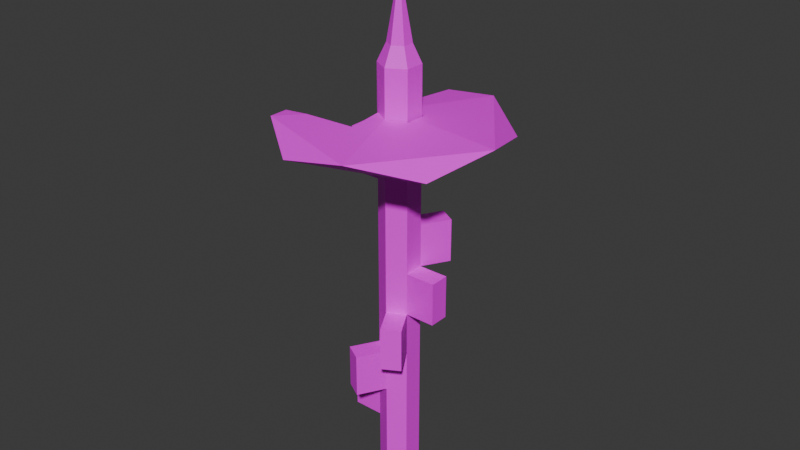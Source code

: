 # Source: pole.blend  (saved by Blender 4.0.36; exported with 4.5.12 LTS)
import bpy
from mathutils import Matrix  # noqa: F401  (used for matrix-valued properties, if any)

bpy.ops.wm.read_factory_settings(use_empty=True)
scene = bpy.context.scene
scene.name = 'Scene'

# ---- collections
col_collection = bpy.data.collections.new('Collection'); scene.collection.children.link(col_collection)

# ---- images (referenced by path relative to the original .blend; pixels are not part of the script)
import os
ASSET_DIR = os.environ.get("B2B_ASSET_DIR", "")  # directory of the original .blend (textures are referenced by path, not embedded)
HERE = os.path.dirname(os.path.abspath(__file__))  # packed textures are extracted next to this script under _unpacked/

def load_image(name, relpath, width, height, colorspace="sRGB"):
    """Load a texture the original file referenced (path relative to the .blend, or extracted next to this script)."""
    p = next((c for c in (os.path.join(HERE, relpath), os.path.join(ASSET_DIR, relpath)) if relpath and os.path.exists(c)), "")
    if p:
        img = bpy.data.images.load(p, check_existing=True)
        img.name = name
    else:  # same state as the original file: an image datablock whose file is absent (Cycles renders it pink)
        img = bpy.data.images.new(name, width, height)
        img.source = "FILE"
        img.filepath = "//" + (relpath or name)
    img.colorspace_settings.name = colorspace
    return img
img_shed_texture_png = load_image('Shed_Texture.png', 'Shed_Texture.png', 1024, 1024, 'sRGB')

# ---- materials (node trees are filled in below, after node groups)
mat_material_001 = bpy.data.materials.new('Material.001')
mat_material_001.use_transparent_shadow = False
mat_material_002 = bpy.data.materials.new('Material.002')
mat_material_002.use_transparent_shadow = False

# ---- material node trees
mat_material_001.use_nodes = True; mat_material_001.node_tree.nodes.clear()
_N = mat_material_001.node_tree.nodes; _L = mat_material_001.node_tree.links
n0 = _N.new('ShaderNodeBsdfPrincipled'); n0.name = 'Principled BSDF'; n0.location = (10, 300)
n0.inputs[3].default_value = 1.45
n1 = _N.new('ShaderNodeOutputMaterial'); n1.name = 'Material Output'; n1.location = (300, 300)
n2 = _N.new('ShaderNodeTexImage'); n2.name = 'Image Texture'; n2.location = (-280, 280)
n2.image = img_shed_texture_png
_L.new(n0.outputs[0], n1.inputs[0])
_L.new(n2.outputs[0], n0.inputs[0])
n1.is_active_output = True
mat_material_002.use_nodes = True; mat_material_002.node_tree.nodes.clear()
_N = mat_material_002.node_tree.nodes; _L = mat_material_002.node_tree.links
n0 = _N.new('ShaderNodeBsdfPrincipled'); n0.name = 'Principled BSDF'; n0.location = (10, 300)
n0.inputs[3].default_value = 1.45
n1 = _N.new('ShaderNodeOutputMaterial'); n1.name = 'Material Output'; n1.location = (300, 300)
n2 = _N.new('ShaderNodeTexImage'); n2.name = 'Image Texture'; n2.location = (-280, 280)
n2.image = img_shed_texture_png
_L.new(n0.outputs[0], n1.inputs[0])
_L.new(n2.outputs[0], n0.inputs[0])
n1.is_active_output = True

# ---- world
world_world = bpy.data.worlds.new('World'); scene.world = world_world
world_world.use_nodes = True; world_world.node_tree.nodes.clear()
_N = world_world.node_tree.nodes; _L = world_world.node_tree.links
n0 = _N.new('ShaderNodeOutputWorld'); n0.name = 'World Output'; n0.location = (300, 300)
n1 = _N.new('ShaderNodeBackground'); n1.name = 'Background'; n1.location = (10, 300)
n1.inputs[0].default_value = (0.05088, 0.05088, 0.05088, 1.0)
_L.new(n1.outputs[0], n0.inputs[0])
n0.is_active_output = True
world_world.color = (0.05088, 0.05088, 0.05088)
world_world.use_sun_shadow = False
world_world.sun_shadow_jitter_overblur = 0.0

# ---- meshes
me_cylinder = bpy.data.meshes.new('Cylinder')
me_cylinder.from_pydata([(0.0, 1.0, -1.0), (0.0, 1.0, 1.0), (0.866, 0.5, -1.0), (0.866, 0.5, 1.0), (0.866, -0.5, -1.0), (0.866, -0.5, 1.0), (0.0, -1.0, -1.0), (0.0, -1.0, 1.0), (-0.866, -0.5, -1.0), (-0.866, -0.5, 1.0), (-0.866, 0.5, -1.0), (-0.866, 0.5, 1.0), (0.5044, 0.2912, 1.082), (0.0, 0.5824, 1.082), (0.5044, -0.2912, 1.082), (0.0, -0.5824, 1.082), (-0.5044, -0.2912, 1.082), (-0.5044, 0.2912, 1.082), (0.1992, 0.115, 1.267), (0.0, 0.23, 1.267), (0.1992, -0.115, 1.267), (0.0, -0.23, 1.267), (-0.1992, -0.115, 1.267), (-0.1992, 0.115, 1.267), (0.3983, 0.23, 1.444), (0.0, 0.4599, 1.444), (0.3983, -0.23, 1.444), (0.0, -0.4599, 1.444), (-0.3983, -0.23, 1.444), (-0.3983, 0.23, 1.444), (0.143, 0.08259, 1.564), (0.0, 0.1652, 1.564), (0.143, -0.08259, 1.564), (0.0, -0.1652, 1.564), (-0.143, -0.08259, 1.564), (-0.143, 0.08259, 1.564), (0.0, 1.0, -0.9096), (0.0, 1.0, -0.7096), (0.0, 1.0, -0.5096), (0.0, 1.0, -0.3096), (0.0, 1.0, -0.1096), (0.0, 1.0, 0.09038), (0.0, 1.0, 0.2904), (0.0, 1.0, 0.4904), (0.0, 1.0, 0.6904), (0.866, 0.5, 0.6904), (0.866, 0.5, 0.4904), (0.866, 0.5, 0.2904), (0.866, 0.5, 0.09038), (0.866, 0.5, -0.1096), (0.866, 0.5, -0.3096), (0.866, 0.5, -0.5096), (0.866, 0.5, -0.7096), (0.866, 0.5, -0.9096), (0.866, -0.5, 0.6904), (0.866, -0.5, 0.4904), (0.866, -0.5, 0.2904), (0.866, -0.5, 0.09038), (0.866, -0.5, -0.1096), (0.866, -0.5, -0.3096), (0.866, -0.5, -0.5096), (0.866, -0.5, -0.7096), (0.866, -0.5, -0.9096), (0.0, -1.0, 0.6904), (0.0, -1.0, 0.4904), (0.0, -1.0, 0.2904), (0.0, -1.0, 0.09038), (0.0, -1.0, -0.1096), (0.0, -1.0, -0.3096), (0.0, -1.0, -0.5096), (0.0, -1.0, -0.7096), (0.0, -1.0, -0.9096), (-0.866, -0.5, 0.6904), (-0.866, -0.5, 0.4904), (-0.866, -0.5, 0.2904), (-0.866, -0.5, 0.09038), (-0.866, -0.5, -0.1096), (-0.866, -0.5, -0.3096), (-0.866, -0.5, -0.5096), (-0.866, -0.5, -0.7096), (-0.866, -0.5, -0.9096), (-0.866, 0.5, 0.6904), (-0.866, 0.5, 0.4904), (-0.866, 0.5, 0.2904), (-0.866, 0.5, 0.09038), (-0.866, 0.5, -0.1096), (-0.866, 0.5, -0.3096), (-0.866, 0.5, -0.5096), (-0.866, 0.5, -0.7096), (-0.866, 0.5, -0.9096), (-1.63, 1.823, -0.9096), (-1.63, 1.823, -0.7096), (-0.7638, 2.323, -0.7096), (-0.7638, 2.323, -0.9096), (-1.63, 1.823, 0.2904), (-1.63, 1.823, 0.4904), (-0.7638, 2.323, 0.4904), (-0.7638, 2.323, 0.2904), (-2.394, -0.5, -0.7096), (-2.394, -0.5, -0.5096), (-2.394, 0.5, -0.5096), (-2.394, 0.5, -0.7096), (-2.394, -0.5, 0.4904), (-2.394, -0.5, 0.6904), (-2.394, 0.5, 0.6904), (-2.394, 0.5, 0.4904), (-0.7638, -2.323, -0.5096), (-0.7638, -2.323, -0.3096), (-1.63, -1.823, -0.3096), (-1.63, -1.823, -0.5096), (1.63, -1.823, -0.3096), (1.63, -1.823, -0.1096), (0.7638, -2.323, -0.1096), (0.7638, -2.323, -0.3096), (2.394, 0.5, -0.1096), (2.394, 0.5, 0.09038), (2.394, -0.5, 0.09038), (2.394, -0.5, -0.1096), (0.7638, 2.323, 0.09038), (0.7638, 2.323, 0.2904), (1.63, 1.823, 0.2904), (1.63, 1.823, 0.09038)], [], [(44, 1, 3, 45), (45, 3, 5, 54), (54, 5, 7, 63), (63, 7, 9, 72), (9, 7, 15, 16), (72, 9, 11, 81), (81, 11, 1, 44), (0, 2, 4, 6, 8, 10), (17, 16, 22, 23), (5, 3, 12, 14), (11, 9, 16, 17), (3, 1, 13, 12), (7, 5, 14, 15), (1, 11, 17, 13), (22, 21, 27, 28), (15, 14, 20, 21), (12, 13, 19, 18), (13, 17, 23, 19), (16, 15, 21, 22), (14, 12, 18, 20), (27, 26, 32, 33), (20, 18, 24, 26), (23, 22, 28, 29), (21, 20, 26, 27), (18, 19, 25, 24), (19, 23, 29, 25), (30, 31, 35, 34, 33, 32), (24, 25, 31, 30), (25, 29, 35, 31), (28, 27, 33, 34), (26, 24, 30, 32), (29, 28, 34, 35), (10, 89, 36, 0), (88, 87, 38, 37), (87, 86, 39, 38), (86, 85, 40, 39), (85, 84, 41, 40), (84, 83, 42, 41), (82, 81, 44, 43), (8, 80, 89, 10), (80, 79, 88, 89), (78, 77, 86, 87), (77, 76, 85, 86), (76, 75, 84, 85), (75, 74, 83, 84), (74, 73, 82, 83), (6, 71, 80, 8), (71, 70, 79, 80), (70, 69, 78, 79), (68, 67, 76, 77), (67, 66, 75, 76), (66, 65, 74, 75), (65, 64, 73, 74), (64, 63, 72, 73), (4, 62, 71, 6), (62, 61, 70, 71), (61, 60, 69, 70), (60, 59, 68, 69), (58, 57, 66, 67), (57, 56, 65, 66), (56, 55, 64, 65), (55, 54, 63, 64), (2, 53, 62, 4), (53, 52, 61, 62), (52, 51, 60, 61), (51, 50, 59, 60), (50, 49, 58, 59), (48, 47, 56, 57), (47, 46, 55, 56), (46, 45, 54, 55), (0, 36, 53, 2), (36, 37, 52, 53), (37, 38, 51, 52), (38, 39, 50, 51), (39, 40, 49, 50), (40, 41, 48, 49), (42, 43, 46, 47), (43, 44, 45, 46), (90, 91, 92, 93), (88, 91, 90, 89), (37, 92, 91, 88), (36, 93, 92, 37), (89, 90, 93, 36), (94, 95, 96, 97), (82, 95, 94, 83), (43, 96, 95, 82), (42, 97, 96, 43), (83, 94, 97, 42), (98, 99, 100, 101), (78, 99, 98, 79), (87, 100, 99, 78), (88, 101, 100, 87), (79, 98, 101, 88), (102, 103, 104, 105), (72, 103, 102, 73), (81, 104, 103, 72), (82, 105, 104, 81), (73, 102, 105, 82), (106, 107, 108, 109), (68, 107, 106, 69), (77, 108, 107, 68), (78, 109, 108, 77), (69, 106, 109, 78), (110, 111, 112, 113), (58, 111, 110, 59), (67, 112, 111, 58), (68, 113, 112, 67), (59, 110, 113, 68), (114, 115, 116, 117), (48, 115, 114, 49), (57, 116, 115, 48), (58, 117, 116, 57), (49, 114, 117, 58), (118, 119, 120, 121), (42, 119, 118, 41), (47, 120, 119, 42), (48, 121, 120, 47), (41, 118, 121, 48)])
_uv = me_cylinder.uv_layers.new(name='UVMap')
_uv.uv.foreach_set('vector', [1.0, 0.9226, 1.0, 1.0, 0.8333, 1.0, 0.8333, 0.9226, 0.8333, 0.9226, 0.8333, 1.0, 0.6667, 1.0, 0.6667, 0.9226, 0.6667, 0.9226, 0.6667, 1.0, 0.5, 1.0, 0.5, 0.9226, 0.5, 0.9226, 0.5, 1.0, 0.3333, 1.0, 0.3333, 0.9226, 0.3333, 1.0, 0.5, 1.0, 0.5, 1.0, 0.3333, 1.0, 0.3333, 0.9226, 0.3333, 1.0, 0.1667, 1.0, 0.1667, 0.9226, 0.1667, 0.9226, 0.1667, 1.0, -8.941e-08, 1.0, -8.941e-08, 0.9226, 0.75, 0.49, 0.9578, 0.37, 0.9578, 0.13, 0.75, 0.01, 0.5422, 0.13, 0.5422, 0.37, 0.1667, 1.0, 0.3333, 1.0, 0.3333, 1.0, 0.1667, 1.0, 0.6667, 1.0, 0.8333, 1.0, 0.8333, 1.0, 0.6667, 1.0, 0.1667, 1.0, 0.3333, 1.0, 0.3333, 1.0, 0.1667, 1.0, 0.8333, 1.0, 1.0, 1.0, 1.0, 1.0, 0.8333, 1.0, 0.5, 1.0, 0.6667, 1.0, 0.6667, 1.0, 0.5, 1.0, -8.941e-08, 1.0, 0.1667, 1.0, 0.1667, 1.0, -8.941e-08, 1.0, 0.3333, 1.0, 0.5, 1.0, 0.5, 1.0, 0.3333, 1.0, 0.5, 1.0, 0.6667, 1.0, 0.6667, 1.0, 0.5, 1.0, 0.8333, 1.0, 1.0, 1.0, 1.0, 1.0, 0.8333, 1.0, -8.941e-08, 1.0, 0.1667, 1.0, 0.1667, 1.0, -8.941e-08, 1.0, 0.3333, 1.0, 0.5, 1.0, 0.5, 1.0, 0.3333, 1.0, 0.6667, 1.0, 0.8333, 1.0, 0.8333, 1.0, 0.6667, 1.0, 0.5, 1.0, 0.6667, 1.0, 0.6667, 1.0, 0.5, 1.0, 0.6667, 1.0, 0.8333, 1.0, 0.8333, 1.0, 0.6667, 1.0, 0.1667, 1.0, 0.3333, 1.0, 0.3333, 1.0, 0.1667, 1.0, 0.5, 1.0, 0.6667, 1.0, 0.6667, 1.0, 0.5, 1.0, 0.8333, 1.0, 1.0, 1.0, 1.0, 1.0, 0.8333, 1.0, -8.941e-08, 1.0, 0.1667, 1.0, 0.1667, 1.0, -8.941e-08, 1.0, 0.4578, 0.37, 0.25, 0.49, 0.04215, 0.37, 0.04215, 0.13, 0.25, 0.01, 0.4578, 0.13, 0.8333, 1.0, 1.0, 1.0, 1.0, 1.0, 0.8333, 1.0, -8.941e-08, 1.0, 0.1667, 1.0, 0.1667, 1.0, -8.941e-08, 1.0, 0.3333, 1.0, 0.5, 1.0, 0.5, 1.0, 0.3333, 1.0, 0.6667, 1.0, 0.8333, 1.0, 0.8333, 1.0, 0.6667, 1.0, 0.1667, 1.0, 0.3333, 1.0, 0.3333, 1.0, 0.1667, 1.0, 0.1667, 0.5, 0.1667, 0.5226, -8.941e-08, 0.5226, -8.941e-08, 0.5, 0.1667, 0.5726, 0.1667, 0.6226, -8.941e-08, 0.6226, -8.941e-08, 0.5726, 0.1667, 0.6226, 0.1667, 0.6726, -8.941e-08, 0.6726, -8.941e-08, 0.6226, 0.1667, 0.6726, 0.1667, 0.7226, -8.941e-08, 0.7226, -8.941e-08, 0.6726, 0.1667, 0.7226, 0.1667, 0.7726, -8.941e-08, 0.7726, -8.941e-08, 0.7226, 0.1667, 0.7726, 0.1667, 0.8226, -8.941e-08, 0.8226, -8.941e-08, 0.7726, 0.1667, 0.8726, 0.1667, 0.9226, -8.941e-08, 0.9226, -8.941e-08, 0.8726, 0.3333, 0.5, 0.3333, 0.5226, 0.1667, 0.5226, 0.1667, 0.5, 0.3333, 0.5226, 0.3333, 0.5726, 0.1667, 0.5726, 0.1667, 0.5226, 0.3333, 0.6226, 0.3333, 0.6726, 0.1667, 0.6726, 0.1667, 0.6226, 0.3333, 0.6726, 0.3333, 0.7226, 0.1667, 0.7226, 0.1667, 0.6726, 0.3333, 0.7226, 0.3333, 0.7726, 0.1667, 0.7726, 0.1667, 0.7226, 0.3333, 0.7726, 0.3333, 0.8226, 0.1667, 0.8226, 0.1667, 0.7726, 0.3333, 0.8226, 0.3333, 0.8726, 0.1667, 0.8726, 0.1667, 0.8226, 0.5, 0.5, 0.5, 0.5226, 0.3333, 0.5226, 0.3333, 0.5, 0.5, 0.5226, 0.5, 0.5726, 0.3333, 0.5726, 0.3333, 0.5226, 0.5, 0.5726, 0.5, 0.6226, 0.3333, 0.6226, 0.3333, 0.5726, 0.5, 0.6726, 0.5, 0.7226, 0.3333, 0.7226, 0.3333, 0.6726, 0.5, 0.7226, 0.5, 0.7726, 0.3333, 0.7726, 0.3333, 0.7226, 0.5, 0.7726, 0.5, 0.8226, 0.3333, 0.8226, 0.3333, 0.7726, 0.5, 0.8226, 0.5, 0.8726, 0.3333, 0.8726, 0.3333, 0.8226, 0.5, 0.8726, 0.5, 0.9226, 0.3333, 0.9226, 0.3333, 0.8726, 0.6667, 0.5, 0.6667, 0.5226, 0.5, 0.5226, 0.5, 0.5, 0.6667, 0.5226, 0.6667, 0.5726, 0.5, 0.5726, 0.5, 0.5226, 0.6667, 0.5726, 0.6667, 0.6226, 0.5, 0.6226, 0.5, 0.5726, 0.6667, 0.6226, 0.6667, 0.6726, 0.5, 0.6726, 0.5, 0.6226, 0.6667, 0.7226, 0.6667, 0.7726, 0.5, 0.7726, 0.5, 0.7226, 0.6667, 0.7726, 0.6667, 0.8226, 0.5, 0.8226, 0.5, 0.7726, 0.6667, 0.8226, 0.6667, 0.8726, 0.5, 0.8726, 0.5, 0.8226, 0.6667, 0.8726, 0.6667, 0.9226, 0.5, 0.9226, 0.5, 0.8726, 0.8333, 0.5, 0.8333, 0.5226, 0.6667, 0.5226, 0.6667, 0.5, 0.8333, 0.5226, 0.8333, 0.5726, 0.6667, 0.5726, 0.6667, 0.5226, 0.8333, 0.5726, 0.8333, 0.6226, 0.6667, 0.6226, 0.6667, 0.5726, 0.8333, 0.6226, 0.8333, 0.6726, 0.6667, 0.6726, 0.6667, 0.6226, 0.8333, 0.6726, 0.8333, 0.7226, 0.6667, 0.7226, 0.6667, 0.6726, 0.8333, 0.7726, 0.8333, 0.8226, 0.6667, 0.8226, 0.6667, 0.7726, 0.8333, 0.8226, 0.8333, 0.8726, 0.6667, 0.8726, 0.6667, 0.8226, 0.8333, 0.8726, 0.8333, 0.9226, 0.6667, 0.9226, 0.6667, 0.8726, 1.0, 0.5, 1.0, 0.5226, 0.8333, 0.5226, 0.8333, 0.5, 1.0, 0.5226, 1.0, 0.5726, 0.8333, 0.5726, 0.8333, 0.5226, 1.0, 0.5726, 1.0, 0.6226, 0.8333, 0.6226, 0.8333, 0.5726, 1.0, 0.6226, 1.0, 0.6726, 0.8333, 0.6726, 0.8333, 0.6226, 1.0, 0.6726, 1.0, 0.7226, 0.8333, 0.7226, 0.8333, 0.6726, 1.0, 0.7226, 1.0, 0.7726, 0.8333, 0.7726, 0.8333, 0.7226, 1.0, 0.8226, 1.0, 0.8726, 0.8333, 0.8726, 0.8333, 0.8226, 1.0, 0.8726, 1.0, 0.9226, 0.8333, 0.9226, 0.8333, 0.8726, 0.1667, 0.5226, 0.1667, 0.5726, -8.941e-08, 0.5726, -8.941e-08, 0.5226, 0.1667, 0.5726, 0.1667, 0.5726, 0.1667, 0.5226, 0.1667, 0.5226, -8.941e-08, 0.5726, -8.941e-08, 0.5726, 0.1667, 0.5726, 0.1667, 0.5726, -8.941e-08, 0.5226, -8.941e-08, 0.5226, -8.941e-08, 0.5726, -8.941e-08, 0.5726, 0.1667, 0.5226, 0.1667, 0.5226, -8.941e-08, 0.5226, -8.941e-08, 0.5226, 0.1667, 0.8226, 0.1667, 0.8726, -8.941e-08, 0.8726, -8.941e-08, 0.8226, 0.1667, 0.8726, 0.1667, 0.8726, 0.1667, 0.8226, 0.1667, 0.8226, -8.941e-08, 0.8726, -8.941e-08, 0.8726, 0.1667, 0.8726, 0.1667, 0.8726, -8.941e-08, 0.8226, -8.941e-08, 0.8226, -8.941e-08, 0.8726, -8.941e-08, 0.8726, 0.1667, 0.8226, 0.1667, 0.8226, -8.941e-08, 0.8226, -8.941e-08, 0.8226, 0.3333, 0.5726, 0.3333, 0.6226, 0.1667, 0.6226, 0.1667, 0.5726, 0.3333, 0.6226, 0.3333, 0.6226, 0.3333, 0.5726, 0.3333, 0.5726, 0.1667, 0.6226, 0.1667, 0.6226, 0.3333, 0.6226, 0.3333, 0.6226, 0.1667, 0.5726, 0.1667, 0.5726, 0.1667, 0.6226, 0.1667, 0.6226, 0.3333, 0.5726, 0.3333, 0.5726, 0.1667, 0.5726, 0.1667, 0.5726, 0.3333, 0.8726, 0.3333, 0.9226, 0.1667, 0.9226, 0.1667, 0.8726, 0.3333, 0.9226, 0.3333, 0.9226, 0.3333, 0.8726, 0.3333, 0.8726, 0.1667, 0.9226, 0.1667, 0.9226, 0.3333, 0.9226, 0.3333, 0.9226, 0.1667, 0.8726, 0.1667, 0.8726, 0.1667, 0.9226, 0.1667, 0.9226, 0.3333, 0.8726, 0.3333, 0.8726, 0.1667, 0.8726, 0.1667, 0.8726, 0.5, 0.6226, 0.5, 0.6726, 0.3333, 0.6726, 0.3333, 0.6226, 0.5, 0.6726, 0.5, 0.6726, 0.5, 0.6226, 0.5, 0.6226, 0.3333, 0.6726, 0.3333, 0.6726, 0.5, 0.6726, 0.5, 0.6726, 0.3333, 0.6226, 0.3333, 0.6226, 0.3333, 0.6726, 0.3333, 0.6726, 0.5, 0.6226, 0.5, 0.6226, 0.3333, 0.6226, 0.3333, 0.6226, 0.6667, 0.6726, 0.6667, 0.7226, 0.5, 0.7226, 0.5, 0.6726, 0.6667, 0.7226, 0.6667, 0.7226, 0.6667, 0.6726, 0.6667, 0.6726, 0.5, 0.7226, 0.5, 0.7226, 0.6667, 0.7226, 0.6667, 0.7226, 0.5, 0.6726, 0.5, 0.6726, 0.5, 0.7226, 0.5, 0.7226, 0.6667, 0.6726, 0.6667, 0.6726, 0.5, 0.6726, 0.5, 0.6726, 0.8333, 0.7226, 0.8333, 0.7726, 0.6667, 0.7726, 0.6667, 0.7226, 0.8333, 0.7726, 0.8333, 0.7726, 0.8333, 0.7226, 0.8333, 0.7226, 0.6667, 0.7726, 0.6667, 0.7726, 0.8333, 0.7726, 0.8333, 0.7726, 0.6667, 0.7226, 0.6667, 0.7226, 0.6667, 0.7726, 0.6667, 0.7726, 0.8333, 0.7226, 0.8333, 0.7226, 0.6667, 0.7226, 0.6667, 0.7226, 1.0, 0.7726, 1.0, 0.8226, 0.8333, 0.8226, 0.8333, 0.7726, 1.0, 0.8226, 1.0, 0.8226, 1.0, 0.7726, 1.0, 0.7726, 0.8333, 0.8226, 0.8333, 0.8226, 1.0, 0.8226, 1.0, 0.8226, 0.8333, 0.7726, 0.8333, 0.7726, 0.8333, 0.8226, 0.8333, 0.8226, 1.0, 0.7726, 1.0, 0.7726, 0.8333, 0.7726, 0.8333, 0.7726])
me_cylinder.materials.append(mat_material_001)
me_cylinder.update()
me_icosphere = bpy.data.meshes.new('Icosphere')
me_icosphere.from_pydata([(0.7236, -0.5257, -0.4472), (-0.2764, -0.8506, -0.4472), (0.7236, 0.5257, -0.4472), (0.2764, -0.8506, 0.4472), (-0.7236, -0.5257, 0.4472), (0.2764, 0.8506, 0.4472), (0.8944, 0.0, 0.4472), (-0.1198, -0.3686, -0.7605), (-0.06847, -0.3686, -0.7484), (-0.06847, -0.2107, -0.863), (-0.6266, -0.3686, -0.4472), (-0.06847, 0.2107, -0.863), (-0.06847, 0.7831, -0.4472), (-0.7747, -0.3686, 0.1798), (-0.06847, 0.8506, -0.1108), (-0.7236, -0.3686, 0.4472), (-0.06847, 0.7386, 0.4472), (-0.5073, -0.3686, 0.6125), (-0.06847, -0.3686, 0.7161), (0.0733, 0.1627, -0.4449), (0.2142, 0.08133, -0.4449), (0.2142, -0.08133, -0.4449), (0.0733, -0.1627, -0.4449), (0.0733, -0.1627, -0.8645), (0.1572, -0.1142, -0.8799), (0.2142, -0.08133, -0.8364), (0.2142, 0.08133, -0.8364), (0.1572, 0.1142, -0.8799), (0.0733, 0.1627, -0.8645), (0.0733, -0.1627, 0.8817), (0.2142, -0.08133, 0.8311), (0.2142, 0.0, 0.8676), (0.0552, 0.1627, -0.4449), (0.0733, 0.1627, 0.8817), (0.2142, 0.08133, 0.8311), (0.0552, -0.1627, -0.4449), (-0.03578, -0.1101, -0.9284), (0.06425, -0.1574, -0.8704), (0.0552, -0.1627, -0.8688), (-0.06847, -0.09126, -0.9167), (-0.03578, 0.1101, -0.9284), (-0.06847, 0.09126, -0.9167), (0.0552, 0.1627, -0.8688), (0.06425, 0.1574, -0.8704), (0.0552, -0.1627, 0.8928), (0.05231, -0.161, 0.8954), (0.06425, -0.1574, 0.8896), (-0.06847, -0.09126, 0.9175), (0.05231, 0.161, 0.8954), (-0.06847, 0.09126, 0.9175), (0.06425, 0.1574, 0.8896), (0.0552, 0.1627, 0.8928), (-0.06847, 0.09126, -0.4449), (-0.06847, -0.09126, -0.4449), (0.06425, -0.1574, -0.4449), (0.06425, 0.1574, -0.4449), (0.06425, 0.1574, -0.4449), (0.06425, -0.1574, -0.4449)], [], [(37, 23, 24, 0, 1, 7, 8, 9, 36, 38), (27, 2, 0, 24, 25, 26), (36, 9, 39), (7, 1, 10), (41, 11, 40), (40, 11, 12, 2, 27, 28, 43, 42), (0, 2, 6), (1, 0, 3), (10, 1, 4, 13), (5, 2, 12, 14), (0, 6, 3), (1, 3, 4), (4, 15, 13), (16, 5, 14), (2, 5, 6), (44, 45, 3, 6, 31, 30, 29, 46), (47, 18, 17, 4, 3, 45), (15, 4, 17), (48, 5, 16, 49), (50, 33, 34, 31, 6, 5, 48, 51), (39, 9, 8, 18, 47, 53), (49, 16, 14, 12, 11, 41, 52), (17, 18, 8, 7, 10, 13, 15), (33, 19, 20, 34), (34, 20, 21, 30, 31), (21, 22, 29, 30), (46, 29, 22, 54), (55, 19, 33, 50), (28, 19, 55, 56, 43), (54, 22, 23, 37, 57), (22, 21, 25, 24, 23), (25, 21, 20, 26), (28, 27, 26, 20, 19), (50, 51, 32, 56, 55), (57, 35, 44, 46, 54), (45, 44, 35, 53, 47), (51, 48, 49, 52, 32), (41, 40, 42, 32, 52), (53, 35, 38, 36, 39), (37, 38, 35, 57), (56, 32, 42, 43)])
_uv = me_icosphere.uv_layers.new(name='UVMap')
_uv.uv.foreach_set('vector', [0.184, 0.0369, 0.1852, 0.03859, 0.2016, 0.03421, 0.2727, 0.1575, 0.09091, 0.1575, 0.1424, 0.06822, 0.1509, 0.07167, 0.1593, 0.03901, 0.17, 0.02039, 0.1822, 0.03738, 0.3834, 0.03421, 0.4545, 0.1575, 0.2727, 0.1575, 0.3439, 0.03421, 0.3496, 0.0466, 0.3777, 0.0466, 0.9209, 0.02039, 0.9316, 0.03901, 0.9149, 0.02373, 0.9485, 0.06822, 1.0, 0.1575, 0.897, 0.1575, 0.7215, 0.02373, 0.7048, 0.03901, 0.7155, 0.02039, 0.5572, 0.02039, 0.568, 0.03901, 0.5986, 0.1575, 0.4545, 0.1575, 0.5257, 0.03421, 0.5421, 0.03859, 0.5433, 0.0369, 0.5451, 0.03738, 0.2727, 0.1575, 0.4545, 0.1575, 0.3636, 0.3149, 0.09091, 0.1575, 0.2727, 0.1575, 0.1818, 0.3149, 0.897, 0.1575, 1.0, 0.1575, 0.9091, 0.3149, 0.8819, 0.2678, 0.5455, 0.3149, 0.4545, 0.1575, 0.5986, 0.1575, 0.6022, 0.2167, 0.2727, 0.1575, 0.3636, 0.3149, 0.1818, 0.3149, 0.09091, 0.1575, 0.1818, 0.3149, 0.0, 0.3149, 0.9091, 0.3149, 0.8819, 0.3149, 0.8819, 0.2678, 0.6082, 0.3149, 0.5455, 0.3149, 0.6022, 0.2167, 0.4545, 0.1575, 0.5455, 0.3149, 0.3636, 0.3149, 0.2556, 0.4419, 0.2555, 0.4426, 0.1818, 0.3149, 0.3636, 0.3149, 0.2945, 0.4347, 0.2831, 0.4243, 0.2574, 0.4387, 0.2572, 0.4409, 0.08453, 0.4489, 0.09934, 0.3915, 0.02718, 0.362, 0.0, 0.3149, 0.1818, 0.3149, 0.1081, 0.4426, 0.8819, 0.3149, 0.9091, 0.3149, 0.8819, 0.362, 0.6192, 0.4426, 0.5455, 0.3149, 0.6082, 0.3149, 0.6427, 0.4489, 0.47, 0.4409, 0.4699, 0.4387, 0.4442, 0.4243, 0.4328, 0.4347, 0.3636, 0.3149, 0.5455, 0.3149, 0.4718, 0.4426, 0.4717, 0.4419, 0.405, 0.6942, 0.4081, 0.7182, 0.4146, 0.75, 0.4975, 0.75, 0.509, 0.6942, 0.4318, 0.6942, 0.509, 0.6574, 0.4823, 0.5271, 0.4507, 0.5046, 0.4316, 0.5182, 0.4081, 0.6334, 0.405, 0.6574, 0.4318, 0.6574, 0.4917, 0.8445, 0.4975, 0.75, 0.4146, 0.75, 0.4139, 0.761, 0.4316, 0.8703, 0.4672, 0.9022, 0.4823, 0.8912, 1.0, 0.9463, 1.0, 0.9226, 0.8333, 0.9226, 0.8333, 0.9454, 0.8333, 0.9454, 0.8333, 0.9226, 0.6667, 0.9226, 0.6667, 0.9454, 0.75, 0.946, 0.6667, 0.9226, 0.5, 0.9226, 0.5, 0.9463, 0.6667, 0.9454, 0.4893, 0.9464, 0.5, 0.9463, 0.5, 0.9226, 0.4893, 0.9226, 0.01071, 0.9226, -8.941e-08, 0.9226, -8.941e-08, 0.9463, 0.01071, 0.9464, -8.941e-08, 0.9151, -8.941e-08, 0.9226, 0.01071, 0.9226, 0.01071, 0.9226, 0.01071, 0.915, 0.4893, 0.9226, 0.5, 0.9226, 0.5, 0.9151, 0.4893, 0.915, 0.4893, 0.9226, 0.5, 0.9226, 0.6667, 0.9226, 0.6667, 0.9156, 0.5993, 0.9148, 0.5, 0.9151, 0.6667, 0.9156, 0.6667, 0.9226, 0.8333, 0.9226, 0.8333, 0.9156, 1.0, 0.9151, 0.9007, 0.9148, 0.8333, 0.9156, 0.8333, 0.9226, 1.0, 0.9226, 0.9893, 0.9464, 1.0, 0.9465, 1.0, 0.9226, 0.9893, 0.9226, 0.9893, 0.9226, 0.5107, 0.9226, 0.5, 0.9226, 0.5, 0.9465, 0.5107, 0.9464, 0.5107, 0.9226, 0.4966, 0.9465, 0.5, 0.9465, 0.5, 0.9226, 0.3537, 0.9226, 0.3537, 0.9469, -8.941e-08, 0.9465, 0.003417, 0.9465, 0.1463, 0.9469, 0.1463, 0.9226, -8.941e-08, 0.9226, 0.1463, 0.9142, 0.1076, 0.914, -8.941e-08, 0.915, -8.941e-08, 0.9226, 0.1463, 0.9226, 0.3537, 0.9226, 0.5, 0.9226, 0.5, 0.915, 0.3924, 0.914, 0.3537, 0.9142, 0.5107, 0.915, 0.5, 0.915, 0.5, 0.9226, 0.5107, 0.9226, 0.9893, 0.9226, 1.0, 0.9226, 1.0, 0.915, 0.9893, 0.915])
me_icosphere.materials.append(mat_material_002)
me_icosphere.update()

# ---- objects
ob_pole = bpy.data.objects.new('pole', me_cylinder)
ob_platform = bpy.data.objects.new('platform', me_icosphere)

# ---- transforms, parenting, visibility, modifiers, constraints
ob_pole.location = (0.0, 0.0, 0.0)
ob_pole.scale = (2.614, 2.614, 28.58)
ob_platform.parent = ob_pole
ob_platform.matrix_parent_inverse = Matrix(((0.3826, -0.0, 0.0, -0.0), (-0.0, 0.3826, -0.0, 0.0), (0.0, -0.0, 0.03499, -0.0), (-0.0, 0.0, -0.0, 1.0)))
ob_platform.location = (-0.887, 0.0, 20.64)
ob_platform.scale = (16.07, 16.07, 2.041)

# ---- collection membership
col_collection.objects.link(ob_pole)
col_collection.objects.link(ob_platform)

# ---- scene / render settings (as saved in the file)
scene.frame_start = 1; scene.frame_end = 250; scene.frame_set(1)
scene.render.engine = 'BLENDER_EEVEE_NEXT'
scene.cycles.sampling_pattern = 'TABULATED_SOBOL'
bpy.context.view_layer.update()

# ---- added for rendering (the .blend has no active camera and no usable light): camera, sun
cam_auto = bpy.data.cameras.new('AutoCamera')
cam_auto.lens = 50.0
cam_auto.sensor_width = 36.0
cam_auto.clip_end = 1342.44
ob_auto_camera = bpy.data.objects.new('AutoCamera', cam_auto)
scene.collection.objects.link(ob_auto_camera)
ob_auto_camera.location = (76.5677, -91.791, 69.2495)
ob_auto_camera.rotation_euler = (1.09748, -7.21219e-08, 0.694738)
scene.camera = ob_auto_camera
light_auto_sun = bpy.data.lights.new('AutoSun', 'SUN')
light_auto_sun.energy = 3.0
light_auto_sun.angle = 0.0523599
ob_auto_sun = bpy.data.objects.new('AutoSun', light_auto_sun)
scene.collection.objects.link(ob_auto_sun)
ob_auto_sun.rotation_euler = (0.872665, 0.174533, 0.523599)
bpy.context.view_layer.update()
